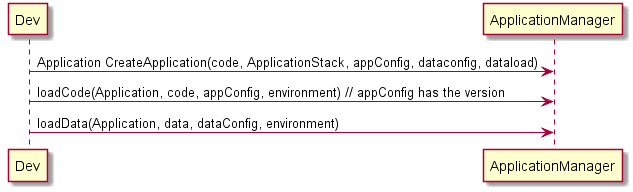

The diagram above was rendered by PlantUML. Its source (embedded in the PNG):
@startuml
Dev -> ApplicationManager: Application CreateApplication(code, ApplicationStack, appConfig, dataconfig, dataload)
Dev -> ApplicationManager: loadCode(Application, code, appConfig, environment) // appConfig has the version
Dev -> ApplicationManager: loadData(Application, data, dataConfig, environment)
@enduml